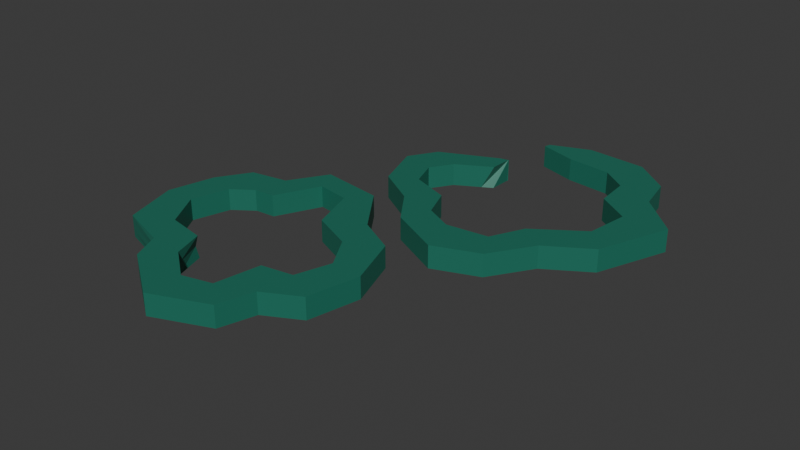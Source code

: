 # Source: Paprika.blend  (saved by Blender 4.1.23; exported with 4.5.12 LTS)
import bpy
from mathutils import Matrix  # noqa: F401  (used for matrix-valued properties, if any)

bpy.ops.wm.read_factory_settings(use_empty=True)
scene = bpy.context.scene
scene.name = 'Scene'

# ---- materials (node trees are filled in below, after node groups)
mat_paprika = bpy.data.materials.new('Paprika')
mat_paprika.use_transparent_shadow = False

# ---- material node trees
mat_paprika.use_nodes = True; mat_paprika.node_tree.nodes.clear()
_N = mat_paprika.node_tree.nodes; _L = mat_paprika.node_tree.links
n0 = _N.new('ShaderNodeBsdfPrincipled'); n0.name = 'Principled BSDF'; n0.location = (10, 300)
n0.inputs[0].default_value = (0.01229, 0.1683, 0.1144, 1.0)
n1 = _N.new('ShaderNodeOutputMaterial'); n1.name = 'Material Output'; n1.location = (300, 300)
_L.new(n0.outputs[0], n1.inputs[0])
n1.is_active_output = True

# ---- world
world_world = bpy.data.worlds.new('World'); scene.world = world_world
world_world.use_nodes = True; world_world.node_tree.nodes.clear()
_N = world_world.node_tree.nodes; _L = world_world.node_tree.links
n0 = _N.new('ShaderNodeOutputWorld'); n0.name = 'World Output'; n0.location = (300, 300)
n1 = _N.new('ShaderNodeBackground'); n1.name = 'Background'; n1.location = (10, 300)
n1.inputs[0].default_value = (0.05088, 0.05088, 0.05088, 1.0)
_L.new(n1.outputs[0], n0.inputs[0])
n0.is_active_output = True
world_world.color = (0.05088, 0.05088, 0.05088)
world_world.use_sun_shadow = False
world_world.sun_shadow_jitter_overblur = 0.0

# ---- meshes
me_cube_001 = bpy.data.meshes.new('Cube.001')
me_cube_001.from_pydata([(-0.4115, -0.4979, -1.0), (-0.4115, -0.4979, 1.0), (-0.6629, 0.6083, -1.0), (-0.6629, 0.6083, 1.0), (0.58, -0.5447, -1.0), (0.58, -0.5447, 1.0), (0.5098, 0.5127, -1.0), (0.5098, 0.5127, 1.0), (-0.8966, 0.02608, -1.0), (-0.2408, -0.3058, 0.0), (-0.4273, -0.4987, 0.0), (-0.8966, 0.02608, 1.0), (-0.6629, 0.6083, 0.0), (-0.4325, 0.4115, 0.0), (-0.2115, 0.9377, -1.0), (-0.2115, 0.9377, 1.0), (0.5098, 0.5127, 0.0), (0.2364, 0.3683, 0.0), (0.9249, -0.02207, -1.0), (0.9249, -0.02207, 1.0), (0.3716, -0.3088, 0.0), (0.58, -0.5447, 0.0), (0.08133, -0.9759, -1.0), (0.08133, -0.9759, 1.0), (0.08927, -0.6995, 0.0), (0.08133, -0.9759, 0.0), (0.689, -0.01054, 0.0), (0.9249, -0.02207, 0.0), (-0.2115, 0.9377, 0.0), (-0.121, 0.7509, 0.0), (-0.8966, 0.02608, 0.0), (-0.6654, 0.02796, 0.0), (-0.775, -0.3812, -1.0), (-0.4233, -0.5019, 0.5), (-0.8138, 0.3671, 1.0), (-0.6629, 0.6083, -0.5), (-0.386, 0.6563, -1.0), (0.2557, 0.8689, 1.0), (0.5098, 0.5127, -0.5), (0.791, 0.3641, -1.0), (0.8407, -0.4057, 1.0), (0.58, -0.5447, -0.5), (0.5011, -0.8054, -1.0), (-0.3184, -0.7052, 1.0), (-0.8138, 0.3671, -1.0), (-0.4233, -0.5019, -0.5), (-0.775, -0.3812, 1.0), (-0.6629, 0.6083, 0.5), (0.2557, 0.8689, -1.0), (-0.386, 0.6563, 1.0), (0.5098, 0.5127, 0.5), (0.8407, -0.4057, -1.0), (0.791, 0.3641, 1.0), (0.58, -0.5447, 0.5), (-0.3184, -0.7052, -1.0), (0.5011, -0.8054, 1.0), (-0.3184, -0.7052, 0.0), (-0.1476, -0.52, 0.0), (0.3113, -0.6429, 0.0), (0.5011, -0.8054, 0.0), (0.08133, -0.9759, -0.5), (0.08133, -0.9759, 0.5), (0.605, -0.269, 0.0), (0.8407, -0.4057, 0.0), (0.791, 0.3641, 0.0), (0.5438, 0.2335, 0.0), (0.9249, -0.02207, -0.5), (0.9249, -0.02207, 0.5), (0.2557, 0.8689, 0.0), (0.1243, 0.7093, 0.0), (-0.2797, 0.4238, 0.0), (-0.386, 0.6563, 0.0), (-0.2115, 0.9377, -0.5), (-0.2115, 0.9377, 0.5), (-0.8138, 0.3671, 0.0), (-0.5857, 0.302, 0.0), (-0.775, -0.3812, 0.0), (-0.5068, -0.2447, 0.0), (-0.8966, 0.02608, -0.5), (-0.8966, 0.02608, 0.5), (-0.775, -0.3812, 0.5), (-0.775, -0.3812, -0.5), (-0.8138, 0.3671, -0.5), (-0.386, 0.6563, 0.5), (-0.386, 0.6563, -0.5), (0.2557, 0.8689, -0.5), (0.791, 0.3641, 0.5), (0.791, 0.3641, -0.5), (0.8407, -0.4057, -0.5), (0.5011, -0.8054, 0.5), (0.5011, -0.8054, -0.5), (-0.3184, -0.7052, -0.5), (0.3851, 0.3881, -1.0), (-0.4386, 0.4831, -1.0), (-0.2181, -0.3903, -1.0), (-0.4386, 0.4831, 1.0), (0.3851, 0.3881, 1.0), (0.5186, -0.4657, 1.0), (-0.2181, -0.3903, 1.0), (0.5186, -0.4657, -1.0), (-0.3184, -0.7052, 0.5), (0.8407, -0.4057, 0.5), (0.2557, 0.8689, 0.5), (-0.8138, 0.3671, 0.5), (0.08927, -0.6995, 1.0), (0.04394, -0.6652, 1.0), (0.3426, -0.4693, 1.0), (0.3113, -0.6429, 1.0), (0.2364, 0.3683, 1.0), (0.2082, 0.4542, 1.0), (0.4231, 0.2864, 1.0), (-0.6637, 0.02498, 1.0), (-0.6654, 0.02796, 1.0), (-0.4457, 0.4021, 1.0), (-0.5857, 0.302, 1.0), (-0.1864, -0.4016, -1.0), (-0.1483, -0.5184, -1.0), (0.04394, -0.6652, -1.0), (-0.1476, -0.52, -1.0), (-0.2424, 0.5006, -1.0), (-0.2797, 0.4238, -1.0), (-0.4457, 0.4021, -1.0), (-0.4325, 0.4115, -1.0), (0.6791, 0.006045, -1.0), (0.5438, 0.2335, -1.0), (0.4231, 0.2864, -1.0), (0.2082, 0.4542, -1.0), (0.2364, 0.3683, -1.0), (0.1243, 0.7093, -1.0), (-0.1049, 0.7482, -1.0), (-0.5857, 0.302, -1.0), (-0.6637, 0.02498, -1.0), (-0.6654, 0.02796, -1.0), (-0.121, 0.7509, -1.0), (-0.2832, -0.2868, -1.0), (-0.5068, -0.2447, -1.0), (-0.2219, -0.2983, -1.0), (-0.2199, -0.2988, -1.0), (-0.2424, 0.5006, 1.0), (-0.2797, 0.4238, 1.0), (-0.4325, 0.4115, 1.0), (-0.1049, 0.7482, 1.0), (-0.121, 0.7509, 1.0), (0.5438, 0.2335, 1.0), (0.6791, 0.006045, 1.0), (0.1243, 0.7093, 1.0), (0.5196, -0.2836, 1.0), (0.605, -0.269, 1.0), (0.689, -0.01054, 1.0), (0.3716, -0.3088, 1.0), (-0.1476, -0.52, 1.0), (-0.1862, -0.4017, 1.0), (-0.2192, -0.3004, 1.0), (-0.2831, -0.2869, 1.0), (-0.2199, -0.2988, 1.0), (-0.5068, -0.2447, 1.0), (-0.5048, -0.2451, 1.0), (0.3113, -0.6429, -1.0), (0.3426, -0.4693, -1.0), (0.08927, -0.6995, -1.0), (0.5196, -0.2836, -1.0), (0.3716, -0.3088, -1.0), (0.689, -0.01054, -1.0), (0.605, -0.269, -1.0)], [], [(103, 34, 3, 47), (102, 37, 7, 50), (101, 40, 5, 53), (100, 43, 1, 33), (99, 51, 4, 42), (98, 46, 1, 43), (23, 55, 97, 106, 107, 104, 105), (110, 96, 109, 108), (113, 95, 34, 11, 111, 112, 114), (22, 54, 94, 115, 116, 118, 117), (93, 119, 120, 122, 121), (92, 39, 18, 123, 124, 125), (91, 56, 10, 45), (90, 59, 25, 60), (89, 55, 23, 61), (88, 63, 21, 41), (87, 64, 27, 66), (86, 52, 19, 67), (85, 68, 16, 38), (84, 71, 28, 72), (83, 49, 15, 73), (82, 74, 12, 35), (81, 76, 30, 78), (80, 46, 11, 79), (76, 80, 79, 30), (10, 33, 80, 76), (33, 1, 46, 80), (32, 81, 78, 8), (0, 45, 81, 32), (45, 10, 76, 81), (44, 82, 35, 2), (8, 78, 82, 44), (78, 30, 74, 82), (71, 83, 73, 28), (12, 47, 83, 71), (47, 3, 49, 83), (36, 84, 72, 14), (2, 35, 84, 36), (35, 12, 71, 84), (48, 85, 38, 6), (14, 72, 85, 48), (72, 28, 68, 85), (64, 86, 67, 27), (16, 50, 86, 64), (50, 7, 52, 86), (39, 87, 66, 18), (6, 38, 87, 39), (38, 16, 64, 87), (51, 88, 41, 4), (18, 66, 88, 51), (66, 27, 63, 88), (59, 89, 61, 25), (21, 53, 89, 59), (53, 5, 55, 89), (42, 90, 60, 22), (4, 41, 90, 42), (41, 21, 59, 90), (54, 91, 45, 0), (22, 60, 91, 54), (60, 25, 56, 91), (126, 92, 125, 127), (14, 48, 92, 126, 128, 129), (48, 6, 39, 92), (132, 131, 8, 44, 93, 121, 130), (2, 36, 93, 44), (36, 14, 129, 133, 119, 93), (32, 94, 54, 0), (94, 32, 8, 131, 135, 134), (137, 115, 94, 134, 136), (139, 138, 95, 113, 140), (142, 141, 15, 49, 95, 138), (49, 3, 34, 95), (52, 96, 110, 143, 144, 19), (7, 37, 96, 52), (109, 96, 37, 15, 141, 145), (40, 97, 55, 5), (146, 97, 40, 19, 144, 148, 147), (149, 106, 97, 146), (151, 98, 43, 23, 105, 150), (98, 151, 152, 154, 153), (111, 11, 46, 98, 153, 156, 155), (158, 99, 42, 22, 117, 159, 157), (99, 158, 161, 160), (162, 123, 18, 51, 99, 160, 163), (56, 100, 33, 10), (25, 61, 100, 56), (61, 23, 43, 100), (63, 101, 53, 21), (27, 67, 101, 63), (67, 19, 40, 101), (68, 102, 50, 16), (28, 73, 102, 68), (73, 15, 37, 102), (74, 103, 47, 12), (30, 79, 103, 74), (79, 11, 34, 103), (137, 9, 57, 118, 116, 115), (24, 58, 157, 159), (20, 62, 163, 160, 161), (26, 65, 124, 123, 162), (17, 69, 128, 126, 127), (133, 29, 70, 120, 119), (122, 13, 75, 130, 121), (132, 31, 77, 135, 131), (155, 77, 31, 112, 111), (9, 77, 155, 156, 153, 154), (77, 9, 137, 136, 134, 135), (130, 75, 31, 132), (139, 70, 29, 142, 138), (140, 13, 70, 139), (120, 70, 13, 122), (128, 69, 29, 133, 129), (143, 65, 26, 148, 144), (108, 17, 65, 143, 110), (124, 65, 17, 127, 125), (62, 26, 162, 163), (58, 24, 104, 107), (20, 58, 107, 106, 149), (58, 20, 161, 158, 157), (57, 24, 159, 117, 118), (150, 57, 9, 154, 152, 151), (105, 104, 24, 57, 150), (62, 20, 149, 146, 147), (26, 62, 147, 148), (145, 69, 17, 108, 109), (142, 29, 69, 145, 141), (114, 75, 13, 140, 113), (112, 31, 75, 114)])
_uv = me_cube_001.uv_layers.new(name='UVMap')
_uv.uv.foreach_set('vector', [0.5625, 0.1875, 0.625, 0.1875, 0.625, 0.25, 0.5625, 0.25, 0.5625, 0.4375, 0.625, 0.4375, 0.625, 0.5, 0.5625, 0.5, 0.5625, 0.6875, 0.625, 0.6875, 0.625, 0.75, 0.5625, 0.75, 0.5625, 0.9375, 0.625, 0.9375, 0.625, 1.0, 0.5625, 1.0, 0.3125, 0.6875, 0.375, 0.6875, 0.375, 0.75, 0.3125, 0.75, 0.8125, 0.6875, 0.875, 0.6875, 0.875, 0.75, 0.8125, 0.75, 0.75, 0.75, 0.6875, 0.75, 0.6875, 0.6875, 0.7096, 0.6875, 0.7142, 0.7143, 0.7445, 0.7165, 0.75, 0.7112, 0.6875, 0.58, 0.6875, 0.5625, 0.7179, 0.5625, 0.7147, 0.5735, 0.8125, 0.5735, 0.8125, 0.5625, 0.875, 0.5625, 0.875, 0.625, 0.8402, 0.625, 0.8405, 0.6245, 0.8342, 0.5831, 0.25, 0.75, 0.1875, 0.75, 0.1875, 0.6875, 0.1958, 0.6875, 0.2098, 0.7043, 0.2101, 0.7045, 0.25, 0.7112, 0.1875, 0.5625, 0.2142, 0.5625, 0.2096, 0.5722, 0.1891, 0.5723, 0.1875, 0.5735, 0.3125, 0.5625, 0.375, 0.5625, 0.375, 0.625, 0.337, 0.625, 0.3285, 0.5877, 0.3125, 0.58, 0.4375, 0.9375, 0.5, 0.9375, 0.5, 1.0, 0.4375, 1.0, 0.4375, 0.8125, 0.5, 0.8125, 0.5, 0.875, 0.4375, 0.875, 0.5625, 0.8125, 0.625, 0.8125, 0.625, 0.875, 0.5625, 0.875, 0.4375, 0.6875, 0.5, 0.6875, 0.5, 0.75, 0.4375, 0.75, 0.4375, 0.5625, 0.5, 0.5625, 0.5, 0.625, 0.4375, 0.625, 0.5625, 0.5625, 0.625, 0.5625, 0.625, 0.625, 0.5625, 0.625, 0.4375, 0.4375, 0.5, 0.4375, 0.5, 0.5, 0.4375, 0.5, 0.4375, 0.3125, 0.5, 0.3125, 0.5, 0.375, 0.4375, 0.375, 0.5625, 0.3125, 0.625, 0.3125, 0.625, 0.375, 0.5625, 0.375, 0.4375, 0.1875, 0.5, 0.1875, 0.5, 0.25, 0.4375, 0.25, 0.4375, 0.0625, 0.5, 0.0625, 0.5, 0.125, 0.4375, 0.125, 0.5625, 0.0625, 0.625, 0.0625, 0.625, 0.125, 0.5625, 0.125, 0.5, 0.0625, 0.5625, 0.0625, 0.5625, 0.125, 0.5, 0.125, 0.5, 0.0, 0.5625, 0.0, 0.5625, 0.0625, 0.5, 0.0625, 0.5625, 0.0, 0.625, 0.0, 0.625, 0.0625, 0.5625, 0.0625, 0.375, 0.0625, 0.4375, 0.0625, 0.4375, 0.125, 0.375, 0.125, 0.375, 0.0, 0.4375, 0.0, 0.4375, 0.0625, 0.375, 0.0625, 0.4375, 0.0, 0.5, 0.0, 0.5, 0.0625, 0.4375, 0.0625, 0.375, 0.1875, 0.4375, 0.1875, 0.4375, 0.25, 0.375, 0.25, 0.375, 0.125, 0.4375, 0.125, 0.4375, 0.1875, 0.375, 0.1875, 0.4375, 0.125, 0.5, 0.125, 0.5, 0.1875, 0.4375, 0.1875, 0.5, 0.3125, 0.5625, 0.3125, 0.5625, 0.375, 0.5, 0.375, 0.5, 0.25, 0.5625, 0.25, 0.5625, 0.3125, 0.5, 0.3125, 0.5625, 0.25, 0.625, 0.25, 0.625, 0.3125, 0.5625, 0.3125, 0.375, 0.3125, 0.4375, 0.3125, 0.4375, 0.375, 0.375, 0.375, 0.375, 0.25, 0.4375, 0.25, 0.4375, 0.3125, 0.375, 0.3125, 0.4375, 0.25, 0.5, 0.25, 0.5, 0.3125, 0.4375, 0.3125, 0.375, 0.4375, 0.4375, 0.4375, 0.4375, 0.5, 0.375, 0.5, 0.375, 0.375, 0.4375, 0.375, 0.4375, 0.4375, 0.375, 0.4375, 0.4375, 0.375, 0.5, 0.375, 0.5, 0.4375, 0.4375, 0.4375, 0.5, 0.5625, 0.5625, 0.5625, 0.5625, 0.625, 0.5, 0.625, 0.5, 0.5, 0.5625, 0.5, 0.5625, 0.5625, 0.5, 0.5625, 0.5625, 0.5, 0.625, 0.5, 0.625, 0.5625, 0.5625, 0.5625, 0.375, 0.5625, 0.4375, 0.5625, 0.4375, 0.625, 0.375, 0.625, 0.375, 0.5, 0.4375, 0.5, 0.4375, 0.5625, 0.375, 0.5625, 0.4375, 0.5, 0.5, 0.5, 0.5, 0.5625, 0.4375, 0.5625, 0.375, 0.6875, 0.4375, 0.6875, 0.4375, 0.75, 0.375, 0.75, 0.375, 0.625, 0.4375, 0.625, 0.4375, 0.6875, 0.375, 0.6875, 0.4375, 0.625, 0.5, 0.625, 0.5, 0.6875, 0.4375, 0.6875, 0.5, 0.8125, 0.5625, 0.8125, 0.5625, 0.875, 0.5, 0.875, 0.5, 0.75, 0.5625, 0.75, 0.5625, 0.8125, 0.5, 0.8125, 0.5625, 0.75, 0.625, 0.75, 0.625, 0.8125, 0.5625, 0.8125, 0.375, 0.8125, 0.4375, 0.8125, 0.4375, 0.875, 0.375, 0.875, 0.375, 0.75, 0.4375, 0.75, 0.4375, 0.8125, 0.375, 0.8125, 0.4375, 0.75, 0.5, 0.75, 0.5, 0.8125, 0.4375, 0.8125, 0.375, 0.9375, 0.4375, 0.9375, 0.4375, 1.0, 0.375, 1.0, 0.375, 0.875, 0.4375, 0.875, 0.4375, 0.9375, 0.375, 0.9375, 0.4375, 0.875, 0.5, 0.875, 0.5, 0.9375, 0.4375, 0.9375, 0.2821, 0.5625, 0.3125, 0.5625, 0.3125, 0.58, 0.2853, 0.5735, 0.25, 0.5, 0.3125, 0.5, 0.3125, 0.5625, 0.2821, 0.5625, 0.2834, 0.5274, 0.25, 0.5286, 0.3125, 0.5, 0.375, 0.5, 0.375, 0.5625, 0.3125, 0.5625, 0.1595, 0.6245, 0.1598, 0.625, 0.125, 0.625, 0.125, 0.5625, 0.1875, 0.5625, 0.1875, 0.5735, 0.1658, 0.5831, 0.125, 0.5, 0.1875, 0.5, 0.1875, 0.5625, 0.125, 0.5625, 0.1875, 0.5, 0.25, 0.5, 0.25, 0.5286, 0.2477, 0.5272, 0.2142, 0.5625, 0.1875, 0.5625, 0.125, 0.6875, 0.1875, 0.6875, 0.1875, 0.75, 0.125, 0.75, 0.1875, 0.6875, 0.125, 0.6875, 0.125, 0.625, 0.1598, 0.625, 0.1638, 0.666, 0.1875, 0.6719, 0.198, 0.6726, 0.1958, 0.6875, 0.1875, 0.6875, 0.1875, 0.6719, 0.1976, 0.6725, 0.7904, 0.5722, 0.7858, 0.5625, 0.8125, 0.5625, 0.8125, 0.5735, 0.8109, 0.5723, 0.7523, 0.5272, 0.75, 0.5286, 0.75, 0.5, 0.8125, 0.5, 0.8125, 0.5625, 0.7858, 0.5625, 0.8125, 0.5, 0.875, 0.5, 0.875, 0.5625, 0.8125, 0.5625, 0.625, 0.5625, 0.6875, 0.5625, 0.6875, 0.58, 0.6715, 0.5877, 0.663, 0.625, 0.625, 0.625, 0.625, 0.5, 0.6875, 0.5, 0.6875, 0.5625, 0.625, 0.5625, 0.7179, 0.5625, 0.6875, 0.5625, 0.6875, 0.5, 0.75, 0.5, 0.75, 0.5286, 0.7166, 0.5274, 0.625, 0.6875, 0.6875, 0.6875, 0.6875, 0.75, 0.625, 0.75, 0.6875, 0.6643, 0.6875, 0.6875, 0.625, 0.6875, 0.625, 0.625, 0.663, 0.625, 0.6613, 0.6272, 0.6724, 0.663, 0.706, 0.6672, 0.7096, 0.6875, 0.6875, 0.6875, 0.6875, 0.6643, 0.8042, 0.6875, 0.8125, 0.6875, 0.8125, 0.75, 0.75, 0.75, 0.75, 0.7112, 0.7899, 0.7045, 0.8125, 0.6875, 0.8042, 0.6875, 0.8021, 0.6728, 0.802, 0.6726, 0.8125, 0.6719, 0.8402, 0.625, 0.875, 0.625, 0.875, 0.6875, 0.8125, 0.6875, 0.8125, 0.6719, 0.8359, 0.666, 0.8362, 0.666, 0.2904, 0.6875, 0.3125, 0.6875, 0.3125, 0.75, 0.25, 0.75, 0.25, 0.7112, 0.2555, 0.7165, 0.2858, 0.7143, 0.3125, 0.6875, 0.2904, 0.6875, 0.294, 0.6672, 0.3125, 0.6643, 0.3387, 0.6272, 0.337, 0.625, 0.375, 0.625, 0.375, 0.6875, 0.3125, 0.6875, 0.3125, 0.6643, 0.3276, 0.663, 0.5, 0.9375, 0.5625, 0.9375, 0.5625, 1.0, 0.5, 1.0, 0.5, 0.875, 0.5625, 0.875, 0.5625, 0.9375, 0.5, 0.9375, 0.5625, 0.875, 0.625, 0.875, 0.625, 0.9375, 0.5625, 0.9375, 0.5, 0.6875, 0.5625, 0.6875, 0.5625, 0.75, 0.5, 0.75, 0.5, 0.625, 0.5625, 0.625, 0.5625, 0.6875, 0.5, 0.6875, 0.5625, 0.625, 0.625, 0.625, 0.625, 0.6875, 0.5625, 0.6875, 0.5, 0.4375, 0.5625, 0.4375, 0.5625, 0.5, 0.5, 0.5, 0.5, 0.375, 0.5625, 0.375, 0.5625, 0.4375, 0.5, 0.4375, 0.5625, 0.375, 0.625, 0.375, 0.625, 0.4375, 0.5625, 0.4375, 0.5, 0.1875, 0.5625, 0.1875, 0.5625, 0.25, 0.5, 0.25, 0.5, 0.125, 0.5625, 0.125, 0.5625, 0.1875, 0.5, 0.1875, 0.5625, 0.125, 0.625, 0.125, 0.625, 0.1875, 0.5625, 0.1875, 0.438, 1.0, 0.5, 1.0, 0.5, 0.9375, 0.438, 0.9375, 0.438, 0.938, 0.438, 0.971, 0.5, 0.875, 0.5, 0.8125, 0.438, 0.8125, 0.438, 0.875, 0.5, 0.75, 0.5, 0.6875, 0.438, 0.6875, 0.438, 0.7104, 0.438, 0.75, 0.5, 0.625, 0.5, 0.5625, 0.438, 0.5625, 0.438, 0.6208, 0.438, 0.625, 0.5, 0.5, 0.5, 0.4375, 0.438, 0.4375, 0.438, 0.4843, 0.438, 0.5, 0.438, 0.375, 0.5, 0.375, 0.5, 0.3125, 0.438, 0.3125, 0.438, 0.3272, 0.438, 0.25, 0.5, 0.25, 0.5, 0.1875, 0.438, 0.1875, 0.438, 0.2446, 0.438, 0.125, 0.5, 0.125, 0.5, 0.0625, 0.438, 0.0625, 0.438, 0.1243, 0.562, 0.0625, 0.5, 0.0625, 0.5, 0.125, 0.562, 0.125, 0.562, 0.1243, 0.5, 0.0, 0.5, 0.0625, 0.562, 0.0625, 0.562, 0.06206, 0.562, 0.01378, 0.562, 0.0, 0.5, 0.0625, 0.5, 0.0, 0.438, 0.0, 0.438, 0.0004444, 0.438, 0.0138, 0.438, 0.0625, 0.438, 0.1875, 0.5, 0.1875, 0.5, 0.125, 0.438, 0.125, 0.562, 0.3125, 0.5, 0.3125, 0.5, 0.375, 0.562, 0.375, 0.562, 0.3272, 0.562, 0.25, 0.5, 0.25, 0.5, 0.3125, 0.562, 0.3125, 0.438, 0.3125, 0.5, 0.3125, 0.5, 0.25, 0.438, 0.25, 0.438, 0.4375, 0.5, 0.4375, 0.5, 0.375, 0.438, 0.375, 0.438, 0.3791, 0.562, 0.5625, 0.5, 0.5625, 0.5, 0.625, 0.562, 0.625, 0.562, 0.6208, 0.562, 0.5, 0.5, 0.5, 0.5, 0.5625, 0.562, 0.5625, 0.562, 0.538, 0.438, 0.5625, 0.5, 0.5625, 0.5, 0.5, 0.438, 0.5, 0.438, 0.538, 0.5, 0.6875, 0.5, 0.625, 0.438, 0.625, 0.438, 0.6875, 0.5, 0.8125, 0.5, 0.875, 0.562, 0.875, 0.562, 0.8125, 0.5, 0.75, 0.5, 0.8125, 0.562, 0.8125, 0.562, 0.78, 0.562, 0.75, 0.5, 0.8125, 0.5, 0.75, 0.438, 0.75, 0.438, 0.78, 0.438, 0.8125, 0.5, 0.9375, 0.5, 0.875, 0.438, 0.875, 0.438, 0.887, 0.438, 0.9375, 0.562, 0.9375, 0.5, 0.9375, 0.5, 1.0, 0.562, 1.0, 0.562, 0.9995, 0.562, 0.9709, 0.562, 0.887, 0.562, 0.875, 0.5, 0.875, 0.5, 0.9375, 0.562, 0.9375, 0.5, 0.6875, 0.5, 0.75, 0.562, 0.75, 0.562, 0.7104, 0.562, 0.6875, 0.5, 0.625, 0.5, 0.6875, 0.562, 0.6875, 0.562, 0.625, 0.562, 0.4375, 0.5, 0.4375, 0.5, 0.5, 0.562, 0.5, 0.562, 0.4843, 0.562, 0.375, 0.5, 0.375, 0.5, 0.4375, 0.562, 0.4375, 0.562, 0.3791, 0.562, 0.1875, 0.5, 0.1875, 0.5, 0.25, 0.562, 0.25, 0.562, 0.2446, 0.562, 0.125, 0.5, 0.125, 0.5, 0.1875, 0.562, 0.1875])
me_cube_001.materials.append(mat_paprika)
me_cube_001.update()
me_cube_003 = bpy.data.meshes.new('Cube.003')
me_cube_003.from_pydata([(-0.575, -0.5312, -1.0), (-0.575, -0.5312, 1.0), (0.5008, -0.5421, -1.0), (0.5008, -0.5421, 1.0), (0.6677, 0.7068, -1.0), (0.6677, 0.7068, 1.0), (-0.9863, -0.001481, -1.0), (-0.3909, -0.3621, 0.0), (-0.575, -0.5312, 0.0), (-0.9863, -0.001481, 1.0), (-0.0202, 0.9442, -1.0), (-0.0202, 0.9442, 1.0), (0.4487, 0.5402, 0.0), (0.6677, 0.7068, 0.0), (1.007, 0.1614, -1.0), (1.007, 0.1614, 1.0), (0.5008, -0.5421, 0.0), (0.311, -0.4058, 0.0), (-0.02119, -0.9709, -1.0), (-0.02119, -0.9709, 1.0), (-0.1072, -0.6796, 0.0), (-0.02119, -0.9709, 0.0), (0.6964, 0.1349, 0.0), (1.007, 0.1614, 0.0), (-0.0496, 0.7042, 0.0), (-0.0202, 0.9442, 0.0), (-0.9863, -0.001481, 0.0), (-0.7407, -0.05948, 0.0), (-0.8635, -0.3565, -1.0), (-0.575, -0.5312, 0.5), (-0.862, 0.2034, 1.0), (-0.3078, 0.8324, -1.0), (0.411, 0.9119, 1.0), (0.6677, 0.7068, -0.5), (0.7211, 0.4391, -1.0), (0.8083, -0.3488, 1.0), (0.5008, -0.5421, -0.5), (0.3049, -0.8443, -1.0), (-0.3942, -0.7874, 1.0), (-0.862, 0.2034, -1.0), (-0.575, -0.5312, -0.5), (-0.8635, -0.3565, 1.0), (0.411, 0.9119, -1.0), (-0.3078, 0.8324, 1.0), (0.6677, 0.7068, 0.5), (0.8083, -0.3488, -1.0), (0.7211, 0.4391, 1.0), (0.5008, -0.5421, 0.5), (-0.3942, -0.7874, -1.0), (0.3049, -0.8443, 1.0), (-0.3056, -0.5826, 0.0), (-0.3942, -0.7874, 0.0), (0.3049, -0.8443, 0.0), (0.1954, -0.6425, 0.0), (-0.02119, -0.9709, -0.5), (-0.02119, -0.9709, 0.5), (0.6502, -0.1709, 0.0), (0.8083, -0.3488, 0.0), (0.467, 0.2888, 0.0), (0.7211, 0.4391, 0.0), (1.007, 0.1614, -0.5), (1.007, 0.1614, 0.5), (0.411, 0.9119, 0.0), (0.2711, 0.6696, 0.0), (-0.3078, 0.8324, 0.0), (-0.0202, 0.9442, -0.5), (-0.0202, 0.9442, 0.5), (-0.6397, 0.09854, 0.0), (-0.862, 0.2034, 0.0), (-0.6702, -0.2582, 0.0), (-0.8635, -0.3565, 0.0), (-0.9863, -0.001481, -0.5), (-0.9863, -0.001481, 0.5), (-0.8635, -0.3565, 0.5), (-0.8635, -0.3565, -0.5), (-0.862, 0.2034, -0.5), (-0.3078, 0.8324, 0.5), (-0.3078, 0.8324, -0.5), (0.411, 0.9119, -0.5), (0.7211, 0.4391, 0.5), (0.7211, 0.4391, -0.5), (0.8083, -0.3488, -0.5), (0.3049, -0.8443, 0.5), (0.3049, -0.8443, -0.5), (-0.3942, -0.7874, -0.5), (0.5047, 0.4909, -1.0), (-0.4429, 0.3956, -1.0), (-0.4802, -0.5188, -1.0), (-0.4429, 0.3956, 1.0), (0.5047, 0.4909, 1.0), (0.4684, -0.4857, 1.0), (-0.4802, -0.5188, 1.0), (0.4684, -0.4857, -1.0), (-0.3942, -0.7874, 0.5), (0.8083, -0.3488, 0.5), (0.411, 0.9119, 0.5), (-0.862, 0.2034, 0.5), (0.1954, -0.6425, 1.0), (0.2708, -0.4881, 1.0), (-0.01094, -0.6678, 1.0), (0.4522, 0.4917, 1.0), (0.5089, 0.2607, 1.0), (0.467, 0.2888, 1.0), (-0.7036, -0.001481, 1.0), (-0.6397, 0.09854, 1.0), (-0.4645, 0.1981, 1.0), (-0.3056, -0.5826, -1.0), (-0.3335, -0.5104, -1.0), (-0.1072, -0.6796, -1.0), (-0.01094, -0.6678, -1.0), (-0.3852, 0.4086, -1.0), (-0.3891, 0.241, -1.0), (-0.4645, 0.1981, -1.0), (0.6843, 0.05485, -1.0), (0.6964, 0.1349, -1.0), (0.5089, 0.2607, -1.0), (0.4522, 0.4917, -1.0), (0.467, 0.2888, -1.0), (0.4487, 0.5402, -1.0), (0.2711, 0.6696, -1.0), (-0.001541, 0.6991, -1.0), (-0.6397, 0.09854, -1.0), (-0.7036, -0.001481, -1.0), (-0.0496, 0.7042, -1.0), (-0.3808, 0.408, -1.0), (-0.3216, 0.7877, -1.0), (-0.7407, -0.05948, -1.0), (-0.4824, -0.3281, -1.0), (-0.6702, -0.2582, -1.0), (-0.3909, -0.3621, -1.0), (-0.3852, 0.4086, 1.0), (-0.3891, 0.241, 1.0), (-0.3808, 0.408, 1.0), (-0.3216, 0.7877, 1.0), (-0.0496, 0.7042, 1.0), (-0.001541, 0.6991, 1.0), (0.6843, 0.05485, 1.0), (0.6964, 0.1349, 1.0), (0.4487, 0.5402, 1.0), (0.2711, 0.6696, 1.0), (0.6502, -0.1709, 1.0), (0.4873, -0.2838, 1.0), (0.311, -0.4058, 1.0), (-0.3056, -0.5826, 1.0), (-0.3335, -0.5104, 1.0), (-0.1072, -0.6796, 1.0), (-0.3909, -0.3621, 1.0), (-0.4824, -0.3281, 1.0), (-0.7407, -0.05948, 1.0), (-0.6702, -0.2582, 1.0), (0.1954, -0.6425, -1.0), (0.2708, -0.4881, -1.0), (0.4873, -0.2838, -1.0), (0.311, -0.4058, -1.0), (0.6502, -0.1709, -1.0), (-0.3216, 0.7877, 0.0)], [], [(95, 32, 5, 44), (94, 35, 3, 47), (93, 38, 1, 29), (92, 45, 2, 37), (91, 41, 1, 38), (99, 19, 49, 90, 98, 97), (101, 89, 100, 102), (105, 88, 30, 9, 103, 104), (18, 48, 87, 107, 106, 108, 109), (86, 110, 111, 112), (85, 34, 14, 113, 114, 115), (84, 51, 8, 40), (83, 52, 21, 54), (82, 49, 19, 55), (81, 57, 16, 36), (80, 59, 23, 60), (79, 46, 15, 61), (78, 62, 13, 33), (77, 64, 25, 65), (76, 43, 11, 66), (74, 70, 26, 71), (73, 41, 9, 72), (70, 73, 72, 26), (8, 29, 73, 70), (29, 1, 41, 73), (28, 74, 71, 6), (0, 40, 74, 28), (40, 8, 70, 74), (6, 71, 75, 39), (71, 26, 68, 75), (64, 76, 66, 25), (31, 77, 65, 10), (42, 78, 33, 4), (10, 65, 78, 42), (65, 25, 62, 78), (59, 79, 61, 23), (13, 44, 79, 59), (44, 5, 46, 79), (34, 80, 60, 14), (4, 33, 80, 34), (33, 13, 59, 80), (45, 81, 36, 2), (14, 60, 81, 45), (60, 23, 57, 81), (52, 82, 55, 21), (16, 47, 82, 52), (47, 3, 49, 82), (37, 83, 54, 18), (2, 36, 83, 37), (36, 16, 52, 83), (48, 84, 40, 0), (18, 54, 84, 48), (54, 21, 51, 84), (116, 85, 115, 117), (10, 42, 85, 116, 118, 119, 120), (42, 4, 34, 85), (39, 86, 112, 121, 122, 6), (86, 124, 110), (125, 31, 10, 120, 123), (28, 87, 48, 0), (87, 28, 6, 122, 126, 128, 127), (107, 87, 127, 129), (131, 130, 88, 105), (88, 130, 132), (135, 11, 43, 133, 134), (15, 46, 89, 101, 137, 136), (5, 32, 89, 46), (138, 100, 89, 32, 11, 135, 139), (35, 90, 49, 3), (141, 90, 35, 15, 136, 140), (142, 98, 90, 141), (144, 91, 38, 19, 99, 145, 143), (147, 91, 144, 146), (9, 41, 91, 147, 149, 148, 103), (151, 92, 37, 18, 109, 150), (153, 152, 92, 151), (14, 45, 92, 152, 154, 113), (51, 93, 29, 8), (21, 55, 93, 51), (55, 19, 38, 93), (57, 94, 47, 16), (23, 61, 94, 57), (61, 15, 35, 94), (62, 95, 44, 13), (25, 66, 95, 62), (66, 11, 32, 95), (26, 72, 96, 68), (72, 9, 30, 96), (86, 39, 75, 68, 96, 30, 88, 132, 124), (133, 43, 76, 64, 77, 31, 125, 155), (129, 7, 50, 106, 107), (20, 53, 150, 109, 108), (17, 56, 154, 152, 153), (114, 22, 58, 117, 115), (118, 12, 63, 119), (125, 123, 24, 155), (126, 27, 69, 128), (149, 69, 27, 148), (7, 69, 149, 147, 146), (69, 7, 129, 127, 128), (121, 67, 27, 126, 122), (155, 24, 134, 133), (119, 63, 24, 123, 120), (102, 58, 22, 137, 101), (100, 138, 12, 58, 102), (58, 12, 118, 116, 117), (56, 22, 114, 113, 154), (53, 20, 145, 99, 97), (17, 53, 97, 98, 142), (53, 17, 153, 151, 150), (50, 20, 108, 106), (143, 50, 7, 146, 144), (20, 50, 143, 145), (56, 17, 142, 141, 140), (22, 56, 140, 136, 137), (139, 63, 12, 138), (134, 24, 63, 139, 135), (148, 27, 67, 104, 103), (132, 130, 131, 105, 104, 67, 121, 112, 111, 110, 124)])
_uv = me_cube_003.uv_layers.new(name='UVMap')
_uv.uv.foreach_set('vector', [0.5625, 0.4375, 0.625, 0.4375, 0.625, 0.5, 0.5625, 0.5, 0.5625, 0.6875, 0.625, 0.6875, 0.625, 0.75, 0.5625, 0.75, 0.5625, 0.9375, 0.625, 0.9375, 0.625, 1.0, 0.5625, 1.0, 0.3125, 0.6875, 0.375, 0.6875, 0.375, 0.75, 0.3125, 0.75, 0.8125, 0.6875, 0.875, 0.6875, 0.875, 0.75, 0.8125, 0.75, 0.75, 0.7105, 0.75, 0.75, 0.6875, 0.75, 0.6875, 0.6875, 0.7136, 0.6875, 0.7181, 0.7113, 0.6875, 0.5917, 0.6875, 0.5625, 0.6942, 0.5625, 0.6927, 0.5882, 0.8125, 0.5936, 0.8125, 0.5625, 0.875, 0.5625, 0.875, 0.625, 0.8397, 0.625, 0.8352, 0.6041, 0.25, 0.75, 0.1875, 0.75, 0.1875, 0.6875, 0.2068, 0.6875, 0.2088, 0.7014, 0.2358, 0.7146, 0.25, 0.7105, 0.1875, 0.5625, 0.1954, 0.5625, 0.1968, 0.588, 0.1875, 0.5936, 0.3125, 0.5625, 0.375, 0.5625, 0.375, 0.625, 0.3341, 0.625, 0.339, 0.614, 0.3125, 0.5917, 0.4375, 0.9375, 0.5, 0.9375, 0.5, 1.0, 0.4375, 1.0, 0.4375, 0.8125, 0.5, 0.8125, 0.5, 0.875, 0.4375, 0.875, 0.5625, 0.8125, 0.625, 0.8125, 0.625, 0.875, 0.5625, 0.875, 0.4375, 0.6875, 0.5, 0.6875, 0.5, 0.75, 0.4375, 0.75, 0.4375, 0.5625, 0.5, 0.5625, 0.5, 0.625, 0.4375, 0.625, 0.5625, 0.5625, 0.625, 0.5625, 0.625, 0.625, 0.5625, 0.625, 0.4375, 0.4375, 0.5, 0.4375, 0.5, 0.5, 0.4375, 0.5, 0.4375, 0.3125, 0.5, 0.3125, 0.5, 0.375, 0.4375, 0.375, 0.5625, 0.3125, 0.625, 0.3125, 0.625, 0.375, 0.5625, 0.375, 0.4375, 0.0625, 0.5, 0.0625, 0.5, 0.125, 0.4375, 0.125, 0.5625, 0.0625, 0.625, 0.0625, 0.625, 0.125, 0.5625, 0.125, 0.5, 0.0625, 0.5625, 0.0625, 0.5625, 0.125, 0.5, 0.125, 0.5, 0.0, 0.5625, 0.0, 0.5625, 0.0625, 0.5, 0.0625, 0.5625, 0.0, 0.625, 0.0, 0.625, 0.0625, 0.5625, 0.0625, 0.375, 0.0625, 0.4375, 0.0625, 0.4375, 0.125, 0.375, 0.125, 0.375, 0.0, 0.4375, 0.0, 0.4375, 0.0625, 0.375, 0.0625, 0.4375, 0.0, 0.5, 0.0, 0.5, 0.0625, 0.4375, 0.0625, 0.375, 0.125, 0.4375, 0.125, 0.4375, 0.1875, 0.375, 0.1875, 0.4375, 0.125, 0.5, 0.125, 0.5, 0.1875, 0.4375, 0.1875, 0.5, 0.3125, 0.5625, 0.3125, 0.5625, 0.375, 0.5, 0.375, 0.375, 0.3125, 0.4375, 0.3125, 0.4375, 0.375, 0.375, 0.375, 0.375, 0.4375, 0.4375, 0.4375, 0.4375, 0.5, 0.375, 0.5, 0.375, 0.375, 0.4375, 0.375, 0.4375, 0.4375, 0.375, 0.4375, 0.4375, 0.375, 0.5, 0.375, 0.5, 0.4375, 0.4375, 0.4375, 0.5, 0.5625, 0.5625, 0.5625, 0.5625, 0.625, 0.5, 0.625, 0.5, 0.5, 0.5625, 0.5, 0.5625, 0.5625, 0.5, 0.5625, 0.5625, 0.5, 0.625, 0.5, 0.625, 0.5625, 0.5625, 0.5625, 0.375, 0.5625, 0.4375, 0.5625, 0.4375, 0.625, 0.375, 0.625, 0.375, 0.5, 0.4375, 0.5, 0.4375, 0.5625, 0.375, 0.5625, 0.4375, 0.5, 0.5, 0.5, 0.5, 0.5625, 0.4375, 0.5625, 0.375, 0.6875, 0.4375, 0.6875, 0.4375, 0.75, 0.375, 0.75, 0.375, 0.625, 0.4375, 0.625, 0.4375, 0.6875, 0.375, 0.6875, 0.4375, 0.625, 0.5, 0.625, 0.5, 0.6875, 0.4375, 0.6875, 0.5, 0.8125, 0.5625, 0.8125, 0.5625, 0.875, 0.5, 0.875, 0.5, 0.75, 0.5625, 0.75, 0.5625, 0.8125, 0.5, 0.8125, 0.5625, 0.75, 0.625, 0.75, 0.625, 0.8125, 0.5625, 0.8125, 0.375, 0.8125, 0.4375, 0.8125, 0.4375, 0.875, 0.375, 0.875, 0.375, 0.75, 0.4375, 0.75, 0.4375, 0.8125, 0.375, 0.8125, 0.4375, 0.75, 0.5, 0.75, 0.5, 0.8125, 0.4375, 0.8125, 0.375, 0.9375, 0.4375, 0.9375, 0.4375, 1.0, 0.375, 1.0, 0.375, 0.875, 0.4375, 0.875, 0.4375, 0.9375, 0.375, 0.9375, 0.4375, 0.875, 0.5, 0.875, 0.5, 0.9375, 0.4375, 0.9375, 0.3058, 0.5625, 0.3125, 0.5625, 0.3125, 0.5917, 0.3073, 0.5882, 0.25, 0.5, 0.3125, 0.5, 0.3125, 0.5625, 0.3058, 0.5625, 0.3066, 0.5554, 0.2865, 0.537, 0.25, 0.5344, 0.3125, 0.5, 0.375, 0.5, 0.375, 0.5625, 0.3125, 0.5625, 0.125, 0.5625, 0.1875, 0.5625, 0.1875, 0.5936, 0.1648, 0.6041, 0.1603, 0.625, 0.125, 0.625, 0.1875, 0.5625, 0.1875, 0.5338, 0.1954, 0.5625, 0.1875, 0.5064, 0.1875, 0.5, 0.25, 0.5, 0.25, 0.5344, 0.2417, 0.5316, 0.125, 0.6875, 0.1875, 0.6875, 0.1875, 0.75, 0.125, 0.75, 0.1875, 0.6875, 0.125, 0.6875, 0.125, 0.625, 0.1603, 0.625, 0.1543, 0.6338, 0.1596, 0.662, 0.1875, 0.6645, 0.2068, 0.6875, 0.1875, 0.6875, 0.1875, 0.6645, 0.1993, 0.669, 0.8032, 0.588, 0.8046, 0.5625, 0.8125, 0.5625, 0.8125, 0.5936, 0.8125, 0.5625, 0.8046, 0.5625, 0.8125, 0.5338, 0.75, 0.5344, 0.75, 0.5, 0.8125, 0.5, 0.8125, 0.5064, 0.7583, 0.5316, 0.625, 0.625, 0.625, 0.5625, 0.6875, 0.5625, 0.6875, 0.5917, 0.661, 0.614, 0.6659, 0.625, 0.625, 0.5, 0.6875, 0.5, 0.6875, 0.5625, 0.625, 0.5625, 0.6934, 0.5554, 0.6942, 0.5625, 0.6875, 0.5625, 0.6875, 0.5, 0.75, 0.5, 0.75, 0.5344, 0.7135, 0.537, 0.625, 0.6875, 0.6875, 0.6875, 0.6875, 0.75, 0.625, 0.75, 0.6875, 0.6614, 0.6875, 0.6875, 0.625, 0.6875, 0.625, 0.625, 0.6659, 0.625, 0.6625, 0.6544, 0.709, 0.677, 0.7136, 0.6875, 0.6875, 0.6875, 0.6875, 0.6614, 0.7932, 0.6875, 0.8125, 0.6875, 0.8125, 0.75, 0.75, 0.75, 0.75, 0.7105, 0.7642, 0.7146, 0.7912, 0.7014, 0.8125, 0.6645, 0.8125, 0.6875, 0.7932, 0.6875, 0.8007, 0.669, 0.875, 0.625, 0.875, 0.6875, 0.8125, 0.6875, 0.8125, 0.6645, 0.8404, 0.662, 0.8457, 0.6338, 0.8397, 0.625, 0.2864, 0.6875, 0.3125, 0.6875, 0.3125, 0.75, 0.25, 0.75, 0.25, 0.7105, 0.2819, 0.7113, 0.291, 0.677, 0.3125, 0.6614, 0.3125, 0.6875, 0.2864, 0.6875, 0.375, 0.625, 0.375, 0.6875, 0.3125, 0.6875, 0.3125, 0.6614, 0.3375, 0.6544, 0.3341, 0.625, 0.5, 0.9375, 0.5625, 0.9375, 0.5625, 1.0, 0.5, 1.0, 0.5, 0.875, 0.5625, 0.875, 0.5625, 0.9375, 0.5, 0.9375, 0.5625, 0.875, 0.625, 0.875, 0.625, 0.9375, 0.5625, 0.9375, 0.5, 0.6875, 0.5625, 0.6875, 0.5625, 0.75, 0.5, 0.75, 0.5, 0.625, 0.5625, 0.625, 0.5625, 0.6875, 0.5, 0.6875, 0.5625, 0.625, 0.625, 0.625, 0.625, 0.6875, 0.5625, 0.6875, 0.5, 0.4375, 0.5625, 0.4375, 0.5625, 0.5, 0.5, 0.5, 0.5, 0.375, 0.5625, 0.375, 0.5625, 0.4375, 0.5, 0.4375, 0.5625, 0.375, 0.625, 0.375, 0.625, 0.4375, 0.5625, 0.4375, 0.5, 0.125, 0.5625, 0.125, 0.5625, 0.1875, 0.5, 0.1875, 0.5625, 0.125, 0.625, 0.125, 0.625, 0.1875, 0.5625, 0.1875, 0.1875, 0.5625, 0.125, 0.5625, 0.4375, 0.1875, 0.5, 0.1875, 0.5625, 0.1875, 0.875, 0.5625, 0.8125, 0.5625, 0.7264, 0.4477, 0.1875, 0.5338, 0.6442, 0.3381, 0.625, 0.3125, 0.5625, 0.3125, 0.5, 0.3125, 0.4375, 0.3125, 0.1875, 0.5, 0.1875, 0.5064, 0.4992, 0.315, 0.4386, 1.0, 0.5, 1.0, 0.5, 0.9375, 0.4386, 0.9375, 0.4386, 0.958, 0.5, 0.875, 0.5, 0.8125, 0.4386, 0.8125, 0.4386, 0.8551, 0.4386, 0.875, 0.5, 0.75, 0.5, 0.6875, 0.4386, 0.6875, 0.4386, 0.7175, 0.4386, 0.75, 0.4386, 0.625, 0.5, 0.625, 0.5, 0.5625, 0.4386, 0.5625, 0.4386, 0.5739, 0.4386, 0.5, 0.5, 0.5, 0.5, 0.4375, 0.4386, 0.4375, 0.4386, 0.3229, 0.4386, 0.375, 0.5, 0.375, 0.5, 0.3229, 0.4386, 0.125, 0.5, 0.125, 0.5, 0.0625, 0.4386, 0.0625, 0.5614, 0.0625, 0.5, 0.0625, 0.5, 0.125, 0.5614, 0.125, 0.5, 0.0, 0.5, 0.0625, 0.5614, 0.0625, 0.5614, 0.02048, 0.5614, 0.0, 0.5, 0.0625, 0.5, 0.0, 0.4386, 0.0, 0.4386, 0.02048, 0.4386, 0.0625, 0.4386, 0.1875, 0.5, 0.1875, 0.5, 0.125, 0.4386, 0.125, 0.4386, 0.1479, 0.5, 0.3229, 0.5, 0.375, 0.5614, 0.375, 0.5614, 0.3229, 0.4386, 0.4375, 0.5, 0.4375, 0.5, 0.375, 0.4386, 0.375, 0.4386, 0.3844, 0.5614, 0.5625, 0.5, 0.5625, 0.5, 0.625, 0.5614, 0.625, 0.5614, 0.5739, 0.5614, 0.5121, 0.5614, 0.5, 0.5, 0.5, 0.5, 0.5625, 0.5614, 0.5625, 0.5, 0.5625, 0.5, 0.5, 0.4386, 0.5, 0.4386, 0.5121, 0.4386, 0.5625, 0.5, 0.6875, 0.5, 0.625, 0.4386, 0.625, 0.4386, 0.6414, 0.4386, 0.6875, 0.5, 0.8125, 0.5, 0.875, 0.5614, 0.875, 0.5614, 0.8551, 0.5614, 0.8125, 0.5, 0.75, 0.5, 0.8125, 0.5614, 0.8125, 0.5614, 0.7717, 0.5614, 0.75, 0.5, 0.8125, 0.5, 0.75, 0.4386, 0.75, 0.4386, 0.7717, 0.4386, 0.8125, 0.5, 0.9375, 0.5, 0.875, 0.4386, 0.875, 0.4386, 0.9375, 0.5614, 0.9375, 0.5, 0.9375, 0.5, 1.0, 0.5614, 1.0, 0.5614, 0.958, 0.5, 0.875, 0.5, 0.9375, 0.5614, 0.9375, 0.5614, 0.875, 0.5, 0.6875, 0.5, 0.75, 0.5614, 0.75, 0.5614, 0.7175, 0.5614, 0.6875, 0.5, 0.625, 0.5, 0.6875, 0.5614, 0.6875, 0.5614, 0.6414, 0.5614, 0.625, 0.5614, 0.4375, 0.5, 0.4375, 0.5, 0.5, 0.5614, 0.5, 0.5614, 0.375, 0.5, 0.375, 0.5, 0.4375, 0.5614, 0.4375, 0.5614, 0.3844, 0.5614, 0.125, 0.5, 0.125, 0.5, 0.1875, 0.5614, 0.1875, 0.5614, 0.1479, 0.5741, 0.3046, 0.581, 0.2871, 0.5798, 0.2577, 0.5763, 0.2402, 0.5614, 0.1875, 0.5, 0.1875, 0.4386, 0.1875, 0.4158, 0.2471, 0.4095, 0.2672, 0.4041, 0.3006, 0.4128, 0.3168])
me_cube_003.materials.append(mat_paprika)
me_cube_003.update()

# ---- objects
ob_empty_001 = bpy.data.objects.new('Empty.001', None)
ob_paprika1 = bpy.data.objects.new('Paprika1', me_cube_001)
ob_paprika2 = bpy.data.objects.new('Paprika2', me_cube_003)

# ---- transforms, parenting, visibility, modifiers, constraints
ob_empty_001.location = (0.0, 0.0, 0.0)
ob_empty_001.scale = (0.5376, 0.5376, 1.0)
ob_empty_001.empty_display_type = 'IMAGE'
ob_empty_001.empty_display_size = 5.0
ob_paprika1.location = (-0.5949, -0.4676, 0.0)
ob_paprika1.scale = (0.6391, 0.6391, 0.05129)
ob_paprika2.location = (0.05473, 0.5136, 0.0)
ob_paprika2.scale = (0.6559, 0.6559, -0.05341)

# ---- collection membership
scene.collection.objects.link(ob_empty_001)
scene.collection.objects.link(ob_paprika1)
scene.collection.objects.link(ob_paprika2)

# ---- scene / render settings (as saved in the file)
scene.frame_start = 1; scene.frame_end = 250; scene.frame_set(1)
scene.render.engine = 'BLENDER_EEVEE_NEXT'
scene.cycles.sampling_pattern = 'TABULATED_SOBOL'
scene.eevee.ray_tracing_options.trace_max_roughness = 0.0
bpy.context.view_layer.update()

# ---- added for rendering (the .blend has no active camera and no usable light): camera, sun
cam_auto = bpy.data.cameras.new('AutoCamera')
cam_auto.lens = 50.0
cam_auto.sensor_width = 36.0
cam_auto.clip_end = 1000.0
ob_auto_camera = bpy.data.objects.new('AutoCamera', cam_auto)
scene.collection.objects.link(ob_auto_camera)
ob_auto_camera.location = (2.47183, -3.21694, 2.15853)
ob_auto_camera.rotation_euler = (1.09748, -7.21219e-08, 0.694738)
scene.camera = ob_auto_camera
light_auto_sun = bpy.data.lights.new('AutoSun', 'SUN')
light_auto_sun.energy = 3.0
light_auto_sun.angle = 0.0523599
ob_auto_sun = bpy.data.objects.new('AutoSun', light_auto_sun)
scene.collection.objects.link(ob_auto_sun)
ob_auto_sun.rotation_euler = (0.872665, 0.174533, 0.523599)
bpy.context.view_layer.update()
